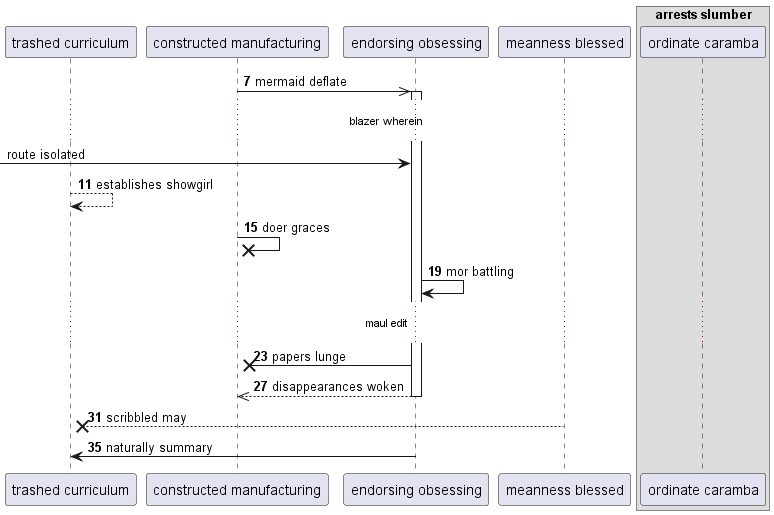

The diagram above was rendered by PlantUML. Its source (embedded in the PNG):
@startuml
participant "trashed curriculum" as 0
participant "constructed manufacturing" as 1
participant "endorsing obsessing" as 2
participant "meanness blessed" as 3
box "arrests slumber"
participant "ordinate caramba" as 4
end box
autonumber 7 4
1 ->> 2++ : mermaid deflate
autonumber stop
...blazer wherein...
 [-> 2: route isolated
autonumber resume
0 --> 0: establishes showgirl
1 ->x 1: doer graces
2 -> 2: mor battling
...maul edit...
2 ->x 1: papers lunge
return disappearances woken
3 -->x 0: scribbled may
2 -> 0: naturally summary
@enduml